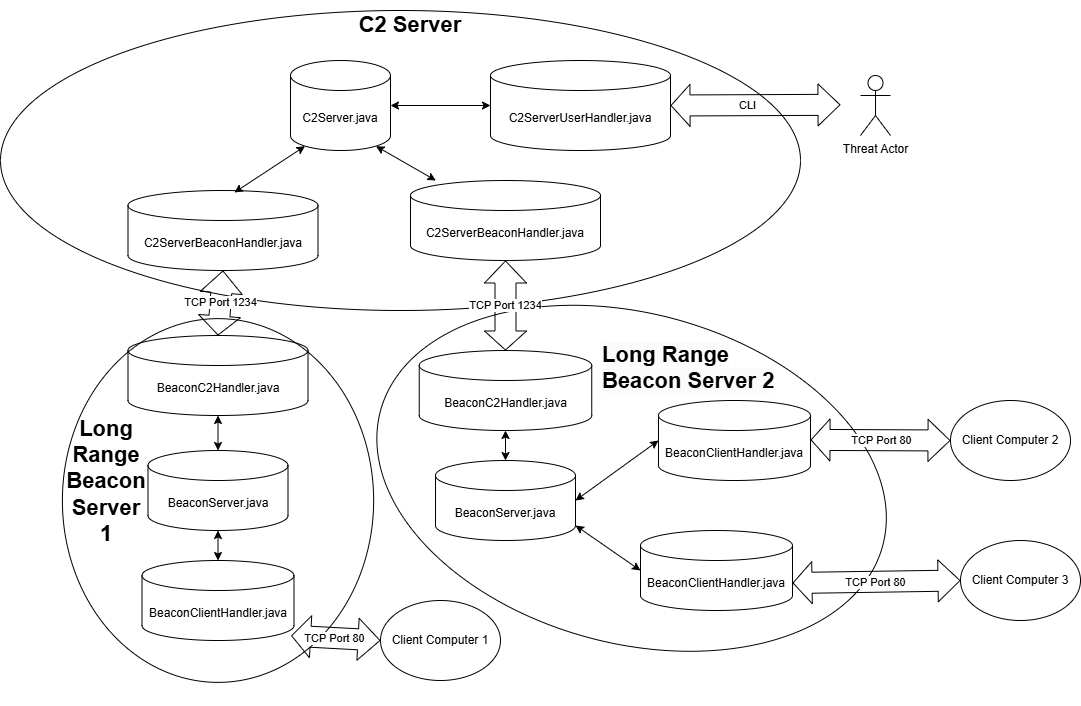

The diagram above was exported from draw.io. Its source (the exported page's mxGraphModel, read from the mxfile embedded in the PNG):
<mxGraphModel dx="1226" dy="740" grid="1" gridSize="10" guides="1" tooltips="1" connect="1" arrows="1" fold="1" page="1" pageScale="1" pageWidth="1100" pageHeight="850" background="none" math="0" shadow="0">
  <root>
    <mxCell id="0" />
    <mxCell id="1" parent="0" />
    <mxCell id="7Bd_LXIyFPEnioxR7AC6-1" value="C2Server.java" style="shape=cylinder3;whiteSpace=wrap;html=1;boundedLbl=1;backgroundOutline=1;size=15;" parent="1" vertex="1">
      <mxGeometry x="780" y="70" width="100" height="90" as="geometry" />
    </mxCell>
    <mxCell id="7Bd_LXIyFPEnioxR7AC6-2" value="C2ServerUserHandler.java" style="shape=cylinder3;whiteSpace=wrap;html=1;boundedLbl=1;backgroundOutline=1;size=15;" parent="1" vertex="1">
      <mxGeometry x="980" y="70" width="180" height="90" as="geometry" />
    </mxCell>
    <mxCell id="7Bd_LXIyFPEnioxR7AC6-4" value="" style="shape=flexArrow;endArrow=classic;startArrow=classic;html=1;rounded=0;width=21;endSize=7;exitX=1;exitY=0.5;exitDx=0;exitDy=0;exitPerimeter=0;" parent="1" edge="1" source="7Bd_LXIyFPEnioxR7AC6-2">
      <mxGeometry width="100" height="100" relative="1" as="geometry">
        <mxPoint x="1190" y="114.29" as="sourcePoint" />
        <mxPoint x="1330" y="114.29" as="targetPoint" />
      </mxGeometry>
    </mxCell>
    <mxCell id="7Bd_LXIyFPEnioxR7AC6-6" value="CLI" style="edgeLabel;html=1;align=center;verticalAlign=middle;resizable=0;points=[];" parent="7Bd_LXIyFPEnioxR7AC6-4" connectable="0" vertex="1">
      <mxGeometry x="-0.0952" relative="1" as="geometry">
        <mxPoint as="offset" />
      </mxGeometry>
    </mxCell>
    <mxCell id="7Bd_LXIyFPEnioxR7AC6-5" value="Threat Actor&lt;div&gt;&lt;br&gt;&lt;/div&gt;" style="shape=umlActor;verticalLabelPosition=bottom;verticalAlign=top;html=1;outlineConnect=0;" parent="1" vertex="1">
      <mxGeometry x="1350" y="85" width="30" height="60" as="geometry" />
    </mxCell>
    <mxCell id="7Bd_LXIyFPEnioxR7AC6-7" value="C2ServerBeaconHandler.java" style="shape=cylinder3;whiteSpace=wrap;html=1;boundedLbl=1;backgroundOutline=1;size=15;" parent="1" vertex="1">
      <mxGeometry x="900" y="190" width="190" height="80" as="geometry" />
    </mxCell>
    <mxCell id="7Bd_LXIyFPEnioxR7AC6-8" value="C2ServerBeaconHandler.java" style="shape=cylinder3;whiteSpace=wrap;html=1;boundedLbl=1;backgroundOutline=1;size=15;" parent="1" vertex="1">
      <mxGeometry x="617.5" y="200" width="190" height="80" as="geometry" />
    </mxCell>
    <mxCell id="7Bd_LXIyFPEnioxR7AC6-10" value="" style="endArrow=classic;startArrow=classic;html=1;rounded=0;entryX=0;entryY=0.5;entryDx=0;entryDy=0;entryPerimeter=0;exitX=1;exitY=0.5;exitDx=0;exitDy=0;exitPerimeter=0;" parent="1" source="7Bd_LXIyFPEnioxR7AC6-1" target="7Bd_LXIyFPEnioxR7AC6-2" edge="1">
      <mxGeometry width="50" height="50" relative="1" as="geometry">
        <mxPoint x="1410" y="270" as="sourcePoint" />
        <mxPoint x="1460" y="220" as="targetPoint" />
      </mxGeometry>
    </mxCell>
    <mxCell id="f10I-jRS1VyZ5w-ahNmU-1" value="" style="endArrow=classic;startArrow=classic;html=1;rounded=0;entryX=0.145;entryY=1;entryDx=0;entryDy=-4.35;entryPerimeter=0;exitX=0.56;exitY=0.025;exitDx=0;exitDy=0;exitPerimeter=0;" edge="1" parent="1" source="7Bd_LXIyFPEnioxR7AC6-8" target="7Bd_LXIyFPEnioxR7AC6-1">
      <mxGeometry width="50" height="50" relative="1" as="geometry">
        <mxPoint x="1190" y="320" as="sourcePoint" />
        <mxPoint x="1240" y="270" as="targetPoint" />
      </mxGeometry>
    </mxCell>
    <mxCell id="f10I-jRS1VyZ5w-ahNmU-2" value="" style="endArrow=classic;startArrow=classic;html=1;rounded=0;entryX=0.855;entryY=1;entryDx=0;entryDy=-4.35;entryPerimeter=0;" edge="1" parent="1" source="7Bd_LXIyFPEnioxR7AC6-7" target="7Bd_LXIyFPEnioxR7AC6-1">
      <mxGeometry width="50" height="50" relative="1" as="geometry">
        <mxPoint x="1410" y="340" as="sourcePoint" />
        <mxPoint x="1460" y="290" as="targetPoint" />
      </mxGeometry>
    </mxCell>
    <mxCell id="f10I-jRS1VyZ5w-ahNmU-5" value="BeaconC2Handler.java" style="shape=cylinder3;whiteSpace=wrap;html=1;boundedLbl=1;backgroundOutline=1;size=15;" vertex="1" parent="1">
      <mxGeometry x="617.5" y="345" width="180" height="80" as="geometry" />
    </mxCell>
    <mxCell id="f10I-jRS1VyZ5w-ahNmU-6" value="BeaconC2Handler.java" style="shape=cylinder3;whiteSpace=wrap;html=1;boundedLbl=1;backgroundOutline=1;size=15;" vertex="1" parent="1">
      <mxGeometry x="908.75" y="360" width="172.5" height="80" as="geometry" />
    </mxCell>
    <mxCell id="f10I-jRS1VyZ5w-ahNmU-7" value="" style="ellipse;whiteSpace=wrap;html=1;fillColor=none;" vertex="1" parent="1">
      <mxGeometry x="490" y="20" width="800" height="300" as="geometry" />
    </mxCell>
    <mxCell id="f10I-jRS1VyZ5w-ahNmU-8" value="&lt;span style=&quot;font-size: 22px;&quot;&gt;&lt;b&gt;C2 Server&lt;/b&gt;&lt;/span&gt;" style="text;html=1;align=center;verticalAlign=middle;whiteSpace=wrap;rounded=0;" vertex="1" parent="1">
      <mxGeometry x="750" y="10" width="300" height="50" as="geometry" />
    </mxCell>
    <mxCell id="f10I-jRS1VyZ5w-ahNmU-10" value="BeaconServer.java" style="shape=cylinder3;whiteSpace=wrap;html=1;boundedLbl=1;backgroundOutline=1;size=15;" vertex="1" parent="1">
      <mxGeometry x="925" y="470" width="140" height="80" as="geometry" />
    </mxCell>
    <mxCell id="f10I-jRS1VyZ5w-ahNmU-11" value="BeaconServer.java" style="shape=cylinder3;whiteSpace=wrap;html=1;boundedLbl=1;backgroundOutline=1;size=15;" vertex="1" parent="1">
      <mxGeometry x="637.5" y="460" width="140" height="80" as="geometry" />
    </mxCell>
    <mxCell id="f10I-jRS1VyZ5w-ahNmU-12" style="edgeStyle=orthogonalEdgeStyle;rounded=0;orthogonalLoop=1;jettySize=auto;html=1;exitX=0.5;exitY=1;exitDx=0;exitDy=0;" edge="1" parent="1" source="f10I-jRS1VyZ5w-ahNmU-8" target="f10I-jRS1VyZ5w-ahNmU-8">
      <mxGeometry relative="1" as="geometry" />
    </mxCell>
    <mxCell id="f10I-jRS1VyZ5w-ahNmU-18" value="" style="endArrow=classic;startArrow=classic;html=1;rounded=0;entryX=0.5;entryY=1;entryDx=0;entryDy=0;entryPerimeter=0;exitX=0.5;exitY=0;exitDx=0;exitDy=0;exitPerimeter=0;" edge="1" parent="1" source="f10I-jRS1VyZ5w-ahNmU-11" target="f10I-jRS1VyZ5w-ahNmU-5">
      <mxGeometry width="50" height="50" relative="1" as="geometry">
        <mxPoint x="670" y="450" as="sourcePoint" />
        <mxPoint x="720" y="400" as="targetPoint" />
      </mxGeometry>
    </mxCell>
    <mxCell id="f10I-jRS1VyZ5w-ahNmU-19" value="" style="endArrow=classic;startArrow=classic;html=1;rounded=0;exitX=0.5;exitY=0;exitDx=0;exitDy=0;exitPerimeter=0;entryX=0.5;entryY=1;entryDx=0;entryDy=0;entryPerimeter=0;" edge="1" parent="1" source="f10I-jRS1VyZ5w-ahNmU-10" target="f10I-jRS1VyZ5w-ahNmU-6">
      <mxGeometry width="50" height="50" relative="1" as="geometry">
        <mxPoint x="970" y="490" as="sourcePoint" />
        <mxPoint x="995" y="443" as="targetPoint" />
      </mxGeometry>
    </mxCell>
    <mxCell id="f10I-jRS1VyZ5w-ahNmU-22" value="BeaconClientHandler.java" style="shape=cylinder3;whiteSpace=wrap;html=1;boundedLbl=1;backgroundOutline=1;size=15;" vertex="1" parent="1">
      <mxGeometry x="631.5" y="570" width="152" height="80" as="geometry" />
    </mxCell>
    <mxCell id="f10I-jRS1VyZ5w-ahNmU-23" value="BeaconClientHandler.java" style="shape=cylinder3;whiteSpace=wrap;html=1;boundedLbl=1;backgroundOutline=1;size=15;" vertex="1" parent="1">
      <mxGeometry x="1130" y="540" width="152" height="80" as="geometry" />
    </mxCell>
    <mxCell id="f10I-jRS1VyZ5w-ahNmU-24" value="BeaconClientHandler.java" style="shape=cylinder3;whiteSpace=wrap;html=1;boundedLbl=1;backgroundOutline=1;size=15;" vertex="1" parent="1">
      <mxGeometry x="1148" y="410" width="152" height="80" as="geometry" />
    </mxCell>
    <mxCell id="f10I-jRS1VyZ5w-ahNmU-25" value="" style="endArrow=classic;startArrow=classic;html=1;rounded=0;exitX=0.5;exitY=0;exitDx=0;exitDy=0;exitPerimeter=0;entryX=0.5;entryY=1;entryDx=0;entryDy=0;entryPerimeter=0;" edge="1" parent="1" source="f10I-jRS1VyZ5w-ahNmU-22" target="f10I-jRS1VyZ5w-ahNmU-11">
      <mxGeometry width="50" height="50" relative="1" as="geometry">
        <mxPoint x="660" y="590" as="sourcePoint" />
        <mxPoint x="710" y="540" as="targetPoint" />
      </mxGeometry>
    </mxCell>
    <mxCell id="f10I-jRS1VyZ5w-ahNmU-26" value="" style="endArrow=classic;startArrow=classic;html=1;rounded=0;entryX=0;entryY=0.5;entryDx=0;entryDy=0;entryPerimeter=0;exitX=1;exitY=1;exitDx=0;exitDy=-15;exitPerimeter=0;" edge="1" parent="1" source="f10I-jRS1VyZ5w-ahNmU-10" target="f10I-jRS1VyZ5w-ahNmU-23">
      <mxGeometry width="50" height="50" relative="1" as="geometry">
        <mxPoint x="1050" y="620" as="sourcePoint" />
        <mxPoint x="1100" y="570" as="targetPoint" />
      </mxGeometry>
    </mxCell>
    <mxCell id="f10I-jRS1VyZ5w-ahNmU-27" value="" style="endArrow=classic;startArrow=classic;html=1;rounded=0;entryX=0;entryY=0.5;entryDx=0;entryDy=0;entryPerimeter=0;exitX=1;exitY=0.5;exitDx=0;exitDy=0;exitPerimeter=0;" edge="1" parent="1" source="f10I-jRS1VyZ5w-ahNmU-10" target="f10I-jRS1VyZ5w-ahNmU-24">
      <mxGeometry width="50" height="50" relative="1" as="geometry">
        <mxPoint x="1090" y="500" as="sourcePoint" />
        <mxPoint x="1140" y="460" as="targetPoint" />
      </mxGeometry>
    </mxCell>
    <mxCell id="f10I-jRS1VyZ5w-ahNmU-28" value="Client Computer 1" style="ellipse;whiteSpace=wrap;html=1;" vertex="1" parent="1">
      <mxGeometry x="870" y="610" width="120" height="80" as="geometry" />
    </mxCell>
    <mxCell id="f10I-jRS1VyZ5w-ahNmU-30" value="Client Computer 2" style="ellipse;whiteSpace=wrap;html=1;" vertex="1" parent="1">
      <mxGeometry x="1440" y="410" width="120" height="80" as="geometry" />
    </mxCell>
    <mxCell id="f10I-jRS1VyZ5w-ahNmU-31" value="Client Computer 3" style="ellipse;whiteSpace=wrap;html=1;" vertex="1" parent="1">
      <mxGeometry x="1450" y="550" width="120" height="80" as="geometry" />
    </mxCell>
    <mxCell id="f10I-jRS1VyZ5w-ahNmU-34" value="" style="ellipse;whiteSpace=wrap;html=1;fillColor=none;rotation=90;" vertex="1" parent="1">
      <mxGeometry x="525.63" y="354.38" width="363.75" height="311.25" as="geometry" />
    </mxCell>
    <mxCell id="f10I-jRS1VyZ5w-ahNmU-36" value="" style="ellipse;whiteSpace=wrap;html=1;rotation=15;fillColor=none;" vertex="1" parent="1">
      <mxGeometry x="861.09" y="322.78" width="520" height="330" as="geometry" />
    </mxCell>
    <mxCell id="f10I-jRS1VyZ5w-ahNmU-43" value="" style="shape=flexArrow;endArrow=classic;startArrow=classic;html=1;rounded=0;width=21;endSize=7;entryX=0;entryY=0.5;entryDx=0;entryDy=0;" edge="1" parent="1" target="f10I-jRS1VyZ5w-ahNmU-30">
      <mxGeometry width="100" height="100" relative="1" as="geometry">
        <mxPoint x="1300" y="449.38" as="sourcePoint" />
        <mxPoint x="1410" y="449" as="targetPoint" />
      </mxGeometry>
    </mxCell>
    <mxCell id="f10I-jRS1VyZ5w-ahNmU-46" value="TCP Port 80" style="edgeLabel;html=1;align=center;verticalAlign=middle;resizable=0;points=[];" vertex="1" connectable="0" parent="f10I-jRS1VyZ5w-ahNmU-43">
      <mxGeometry x="0.0786" y="-5" relative="1" as="geometry">
        <mxPoint x="-5" y="-5" as="offset" />
      </mxGeometry>
    </mxCell>
    <mxCell id="f10I-jRS1VyZ5w-ahNmU-50" value="" style="shape=flexArrow;endArrow=classic;startArrow=classic;html=1;rounded=0;width=21;endSize=7;exitX=1;exitY=0;exitDx=0;exitDy=52.5;exitPerimeter=0;entryX=0;entryY=0.5;entryDx=0;entryDy=0;" edge="1" parent="1" source="f10I-jRS1VyZ5w-ahNmU-23" target="f10I-jRS1VyZ5w-ahNmU-31">
      <mxGeometry width="100" height="100" relative="1" as="geometry">
        <mxPoint x="1270" y="510.71000000000004" as="sourcePoint" />
        <mxPoint x="1440" y="510" as="targetPoint" />
      </mxGeometry>
    </mxCell>
    <mxCell id="f10I-jRS1VyZ5w-ahNmU-52" value="TCP Port 80" style="edgeLabel;html=1;align=center;verticalAlign=middle;resizable=0;points=[];" vertex="1" connectable="0" parent="f10I-jRS1VyZ5w-ahNmU-50">
      <mxGeometry x="-0.1645" y="3" relative="1" as="geometry">
        <mxPoint x="12" y="3" as="offset" />
      </mxGeometry>
    </mxCell>
    <mxCell id="f10I-jRS1VyZ5w-ahNmU-55" value="TCP Port 1234" style="shape=flexArrow;endArrow=classic;startArrow=classic;html=1;rounded=0;width=21;endSize=7;exitX=0.5;exitY=0;exitDx=0;exitDy=0;exitPerimeter=0;entryX=0.5;entryY=1;entryDx=0;entryDy=0;entryPerimeter=0;" edge="1" parent="1" source="f10I-jRS1VyZ5w-ahNmU-6" target="7Bd_LXIyFPEnioxR7AC6-7">
      <mxGeometry width="100" height="100" relative="1" as="geometry">
        <mxPoint x="1100" y="290.71000000000004" as="sourcePoint" />
        <mxPoint x="1270" y="290" as="targetPoint" />
      </mxGeometry>
    </mxCell>
    <mxCell id="f10I-jRS1VyZ5w-ahNmU-58" value="TCP Port 1234" style="shape=flexArrow;endArrow=classic;startArrow=classic;html=1;rounded=0;width=21;endSize=7;exitX=0.5;exitY=0;exitDx=0;exitDy=0;exitPerimeter=0;entryX=0.5;entryY=1;entryDx=0;entryDy=0;entryPerimeter=0;" edge="1" parent="1" source="f10I-jRS1VyZ5w-ahNmU-5" target="7Bd_LXIyFPEnioxR7AC6-8">
      <mxGeometry width="100" height="100" relative="1" as="geometry">
        <mxPoint x="1160" y="370" as="sourcePoint" />
        <mxPoint x="1100" y="300" as="targetPoint" />
      </mxGeometry>
    </mxCell>
    <mxCell id="f10I-jRS1VyZ5w-ahNmU-59" value="" style="shape=flexArrow;endArrow=classic;startArrow=classic;html=1;rounded=0;width=21;endSize=7;exitX=0.981;exitY=0.94;exitDx=0;exitDy=0;exitPerimeter=0;entryX=0;entryY=0.5;entryDx=0;entryDy=0;" edge="1" parent="1" source="f10I-jRS1VyZ5w-ahNmU-22" target="f10I-jRS1VyZ5w-ahNmU-28">
      <mxGeometry width="100" height="100" relative="1" as="geometry">
        <mxPoint x="1340" y="670" as="sourcePoint" />
        <mxPoint x="1460" y="670" as="targetPoint" />
      </mxGeometry>
    </mxCell>
    <mxCell id="f10I-jRS1VyZ5w-ahNmU-60" value="TCP Port 80" style="edgeLabel;html=1;align=center;verticalAlign=middle;resizable=0;points=[];" vertex="1" connectable="0" parent="f10I-jRS1VyZ5w-ahNmU-59">
      <mxGeometry x="0.0786" y="-5" relative="1" as="geometry">
        <mxPoint x="-5" y="-5" as="offset" />
      </mxGeometry>
    </mxCell>
    <mxCell id="f10I-jRS1VyZ5w-ahNmU-61" value="&lt;font style=&quot;font-size: 22px;&quot;&gt;&lt;b&gt;Long Range Beacon Server 1&lt;/b&gt;&lt;/font&gt;" style="text;html=1;align=center;verticalAlign=middle;whiteSpace=wrap;rounded=0;" vertex="1" parent="1">
      <mxGeometry x="566.25" y="475.53" width="60" height="30" as="geometry" />
    </mxCell>
    <mxCell id="f10I-jRS1VyZ5w-ahNmU-66" value="&lt;b style=&quot;border-color: var(--border-color); color: rgb(0, 0, 0); font-family: Helvetica; font-size: 22px; font-style: normal; font-variant-ligatures: normal; font-variant-caps: normal; letter-spacing: normal; orphans: 2; text-align: center; text-indent: 0px; text-transform: none; widows: 2; word-spacing: 0px; -webkit-text-stroke-width: 0px; white-space: normal; background-color: rgb(251, 251, 251); text-decoration-thickness: initial; text-decoration-style: initial; text-decoration-color: initial;&quot;&gt;Long Range Beacon Server 2&lt;/b&gt;" style="text;whiteSpace=wrap;html=1;" vertex="1" parent="1">
      <mxGeometry x="1090" y="345" width="209" height="50" as="geometry" />
    </mxCell>
  </root>
</mxGraphModel>